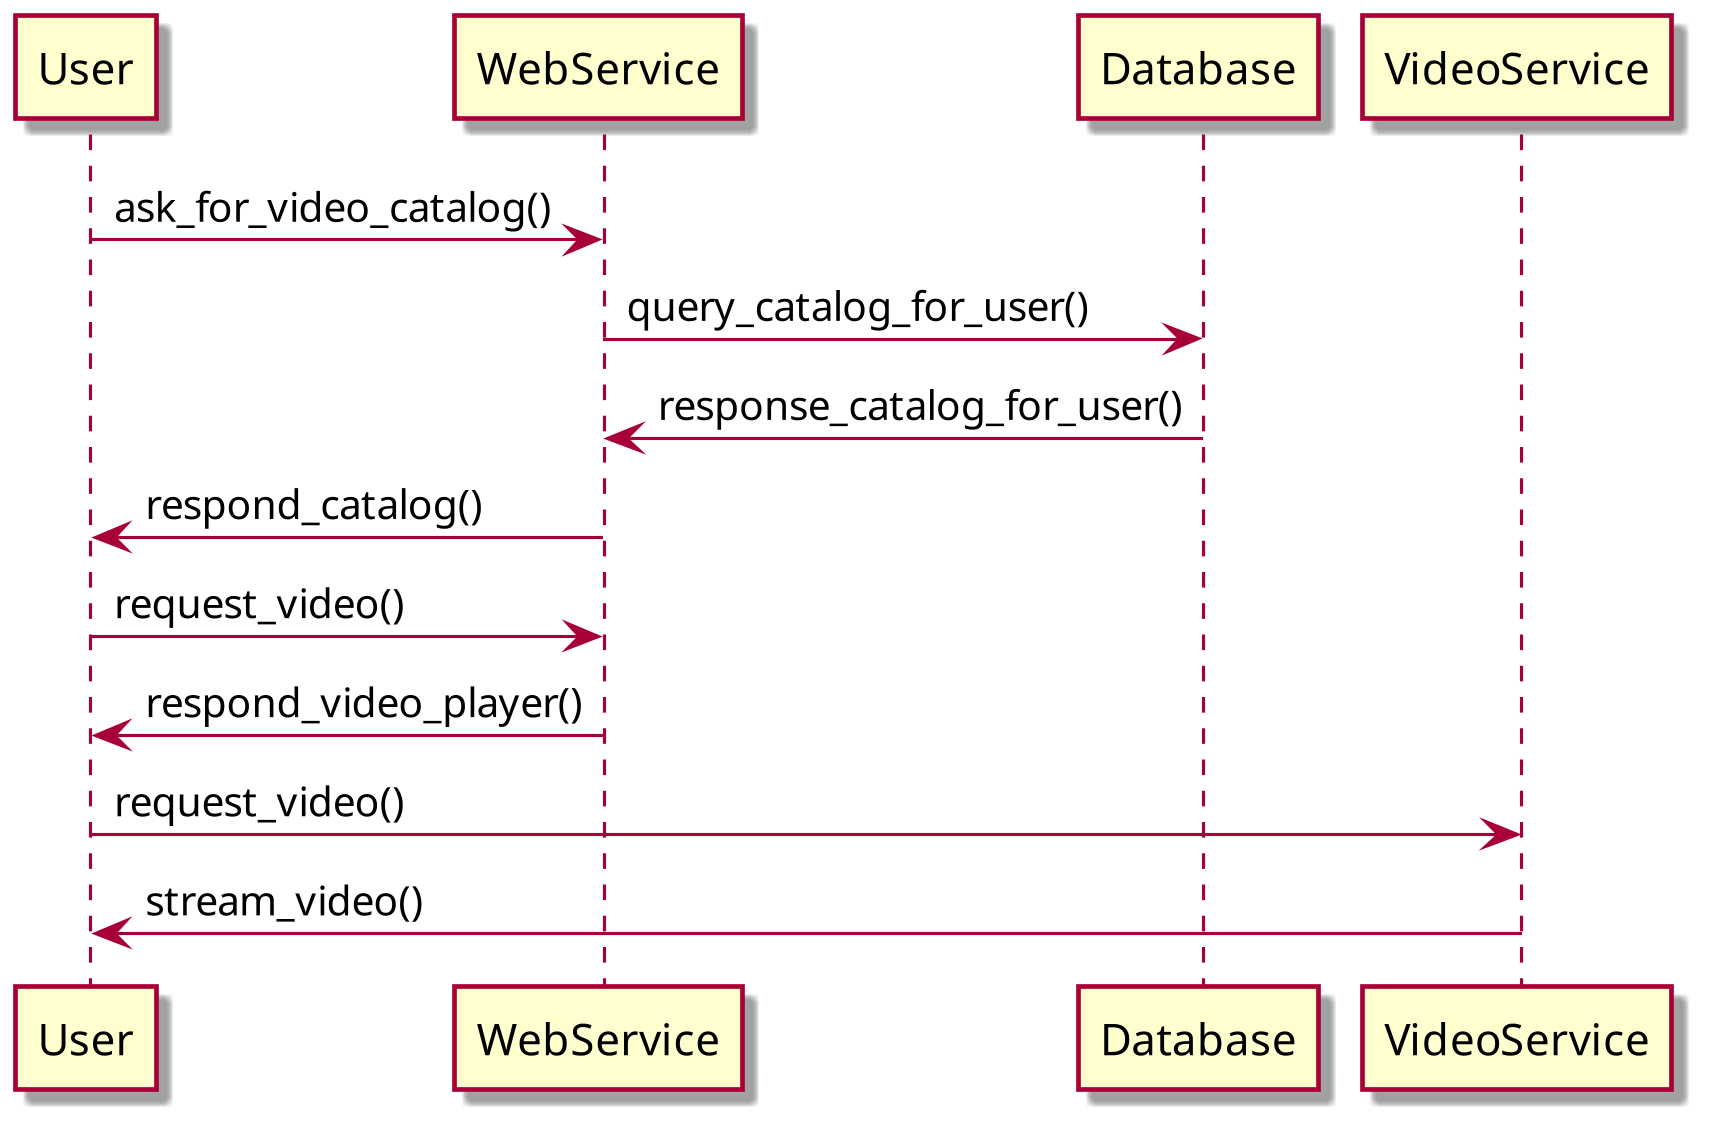

The diagram above was rendered by PlantUML. Its source (embedded in the PNG):
@startuml
skin rose
skinparam dpi 300
User -> WebService : ask_for_video_catalog()
WebService -> Database : query_catalog_for_user()
Database -> WebService : response_catalog_for_user()
WebService -> User: respond_catalog()
User -> WebService : request_video()
WebService -> User : respond_video_player()
User -> VideoService : request_video()
VideoService -> User :stream_video()
@enduml